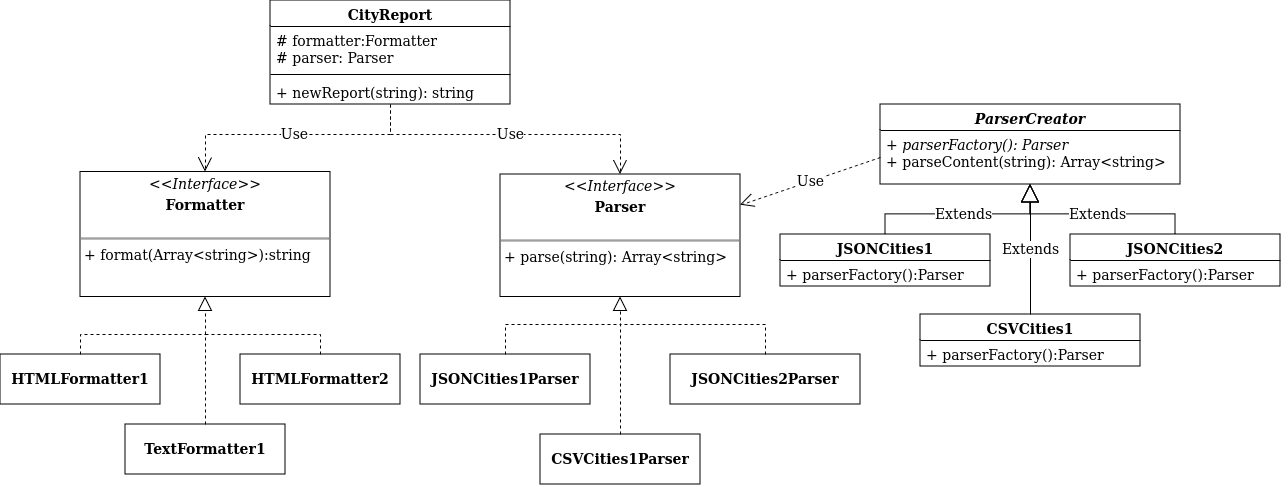

The diagram above was exported from draw.io. Its source (the exported page's mxGraphModel, read from the mxfile embedded in the PNG):
<mxGraphModel dx="1114" dy="611" grid="1" gridSize="10" guides="1" tooltips="1" connect="1" arrows="1" fold="1" page="1" pageScale="1" pageWidth="850" pageHeight="1100" math="0" shadow="0">
  <root>
    <mxCell id="0" />
    <mxCell id="1" parent="0" />
    <mxCell id="9kTMCv7p8vkhi1t3HMVW-1" value="&lt;p style=&quot;margin: 4px 0px 0px; text-align: center; font-size: 14px;&quot;&gt;&lt;i style=&quot;font-size: 14px;&quot;&gt;&amp;lt;&amp;lt;Interface&amp;gt;&amp;gt;&lt;/i&gt;&lt;/p&gt;&lt;p style=&quot;margin: 4px 0px 0px; text-align: center; font-size: 14px;&quot;&gt;&lt;b style=&quot;font-size: 14px;&quot;&gt;Parser&lt;/b&gt;&lt;br style=&quot;font-size: 14px;&quot;&gt;&lt;/p&gt;&lt;br style=&quot;font-size: 14px;&quot;&gt;&lt;hr style=&quot;border-style: solid; font-size: 14px;&quot;&gt;&lt;p style=&quot;margin: 0px 0px 0px 4px; font-size: 14px;&quot;&gt;+ parse(string): Array&amp;lt;string&amp;gt;&lt;br style=&quot;font-size: 14px;&quot;&gt;&lt;/p&gt;" style="verticalAlign=top;align=left;overflow=fill;html=1;whiteSpace=wrap;fontFamily=Lucida Console;fontSize=14;" vertex="1" parent="1">
      <mxGeometry x="520" y="190" width="240" height="122.5" as="geometry" />
    </mxCell>
    <mxCell id="9kTMCv7p8vkhi1t3HMVW-2" value="&lt;i style=&quot;font-size: 14px;&quot;&gt;ParserCreator&lt;/i&gt;" style="swimlane;fontStyle=1;align=center;verticalAlign=top;childLayout=stackLayout;horizontal=1;startSize=26;horizontalStack=0;resizeParent=1;resizeParentMax=0;resizeLast=0;collapsible=1;marginBottom=0;whiteSpace=wrap;html=1;fontFamily=Lucida Console;fontSize=14;" vertex="1" parent="1">
      <mxGeometry x="900" y="120" width="300" height="80" as="geometry" />
    </mxCell>
    <mxCell id="9kTMCv7p8vkhi1t3HMVW-5" value="&lt;div style=&quot;font-size: 14px;&quot;&gt;+ &lt;i style=&quot;font-size: 14px;&quot;&gt;parserFactory(): Parser&lt;/i&gt;&lt;/div&gt;&lt;div style=&quot;font-size: 14px;&quot;&gt;+ parseContent(string): Array&amp;lt;string&amp;gt;&lt;br style=&quot;font-size: 14px;&quot;&gt;&lt;/div&gt;" style="text;strokeColor=none;fillColor=none;align=left;verticalAlign=top;spacingLeft=4;spacingRight=4;overflow=hidden;rotatable=0;points=[[0,0.5,0,0,0],[0.5,1,0,0,0],[1,0.5,0,0,0]];portConstraint=eastwest;whiteSpace=wrap;html=1;fontFamily=Lucida Console;fontSize=14;" vertex="1" parent="9kTMCv7p8vkhi1t3HMVW-2">
      <mxGeometry y="26" width="300" height="54" as="geometry" />
    </mxCell>
    <mxCell id="9kTMCv7p8vkhi1t3HMVW-11" value="&lt;b style=&quot;font-size: 14px;&quot;&gt;CSVCities1Parser&lt;/b&gt;" style="html=1;whiteSpace=wrap;fontFamily=Lucida Console;fontSize=14;" vertex="1" parent="1">
      <mxGeometry x="560" y="450" width="160" height="50" as="geometry" />
    </mxCell>
    <mxCell id="9kTMCv7p8vkhi1t3HMVW-12" value="&lt;b style=&quot;font-size: 14px;&quot;&gt;JSONCities2Parser&lt;/b&gt;" style="html=1;whiteSpace=wrap;fontFamily=Lucida Console;fontSize=14;" vertex="1" parent="1">
      <mxGeometry x="690" y="370" width="190" height="50" as="geometry" />
    </mxCell>
    <mxCell id="9kTMCv7p8vkhi1t3HMVW-13" value="&lt;b style=&quot;font-size: 14px;&quot;&gt;JSONCities1Parser&lt;/b&gt;" style="html=1;whiteSpace=wrap;fontFamily=Lucida Console;fontSize=14;" vertex="1" parent="1">
      <mxGeometry x="440" y="370" width="170" height="50" as="geometry" />
    </mxCell>
    <mxCell id="9kTMCv7p8vkhi1t3HMVW-18" value="JSONCities1" style="swimlane;fontStyle=1;align=center;verticalAlign=top;childLayout=stackLayout;horizontal=1;startSize=26;horizontalStack=0;resizeParent=1;resizeParentMax=0;resizeLast=0;collapsible=1;marginBottom=0;whiteSpace=wrap;html=1;fontFamily=Lucida Console;fontSize=14;" vertex="1" parent="1">
      <mxGeometry x="800" y="250" width="210" height="52" as="geometry" />
    </mxCell>
    <mxCell id="9kTMCv7p8vkhi1t3HMVW-21" value="+ parserFactory():Parser" style="text;strokeColor=none;fillColor=none;align=left;verticalAlign=top;spacingLeft=4;spacingRight=4;overflow=hidden;rotatable=0;points=[[0,0.5],[1,0.5]];portConstraint=eastwest;whiteSpace=wrap;html=1;fontFamily=Lucida Console;fontSize=14;" vertex="1" parent="9kTMCv7p8vkhi1t3HMVW-18">
      <mxGeometry y="26" width="210" height="26" as="geometry" />
    </mxCell>
    <mxCell id="9kTMCv7p8vkhi1t3HMVW-22" value="&lt;div style=&quot;font-size: 14px;&quot;&gt;JSONCities2&lt;/div&gt;" style="swimlane;fontStyle=1;align=center;verticalAlign=top;childLayout=stackLayout;horizontal=1;startSize=26;horizontalStack=0;resizeParent=1;resizeParentMax=0;resizeLast=0;collapsible=1;marginBottom=0;whiteSpace=wrap;html=1;fontFamily=Lucida Console;fontSize=14;" vertex="1" parent="1">
      <mxGeometry x="1090" y="250" width="210" height="52" as="geometry" />
    </mxCell>
    <mxCell id="9kTMCv7p8vkhi1t3HMVW-23" value="+ parserFactory():Parser" style="text;strokeColor=none;fillColor=none;align=left;verticalAlign=top;spacingLeft=4;spacingRight=4;overflow=hidden;rotatable=0;points=[[0,0.5],[1,0.5]];portConstraint=eastwest;whiteSpace=wrap;html=1;fontFamily=Lucida Console;fontSize=14;" vertex="1" parent="9kTMCv7p8vkhi1t3HMVW-22">
      <mxGeometry y="26" width="210" height="26" as="geometry" />
    </mxCell>
    <mxCell id="9kTMCv7p8vkhi1t3HMVW-24" value="&lt;div style=&quot;font-size: 14px;&quot;&gt;CSVCities1&lt;/div&gt;" style="swimlane;fontStyle=1;align=center;verticalAlign=top;childLayout=stackLayout;horizontal=1;startSize=26;horizontalStack=0;resizeParent=1;resizeParentMax=0;resizeLast=0;collapsible=1;marginBottom=0;whiteSpace=wrap;html=1;fontFamily=Lucida Console;fontSize=14;" vertex="1" parent="1">
      <mxGeometry x="940" y="330" width="220" height="52" as="geometry" />
    </mxCell>
    <mxCell id="9kTMCv7p8vkhi1t3HMVW-25" value="+ parserFactory():Parser" style="text;strokeColor=none;fillColor=none;align=left;verticalAlign=top;spacingLeft=4;spacingRight=4;overflow=hidden;rotatable=0;points=[[0,0.5],[1,0.5]];portConstraint=eastwest;whiteSpace=wrap;html=1;fontFamily=Lucida Console;fontSize=14;" vertex="1" parent="9kTMCv7p8vkhi1t3HMVW-24">
      <mxGeometry y="26" width="220" height="26" as="geometry" />
    </mxCell>
    <mxCell id="9kTMCv7p8vkhi1t3HMVW-26" value="&lt;p style=&quot;margin: 4px 0px 0px; text-align: center; font-size: 14px;&quot;&gt;&lt;i style=&quot;font-size: 14px;&quot;&gt;&amp;lt;&amp;lt;Interface&amp;gt;&amp;gt;&lt;/i&gt;&lt;/p&gt;&lt;p style=&quot;margin: 4px 0px 0px; text-align: center; font-size: 14px;&quot;&gt;&lt;b style=&quot;font-size: 14px;&quot;&gt;Formatter&lt;/b&gt;&lt;br style=&quot;font-size: 14px;&quot;&gt;&lt;/p&gt;&lt;br style=&quot;font-size: 14px;&quot;&gt;&lt;hr style=&quot;border-style: solid; font-size: 14px;&quot;&gt;&lt;p style=&quot;margin: 0px 0px 0px 4px; font-size: 14px;&quot;&gt;+ format(Array&amp;lt;string&amp;gt;):string&lt;/p&gt;" style="verticalAlign=top;align=left;overflow=fill;html=1;whiteSpace=wrap;fontFamily=Lucida Console;fontSize=14;" vertex="1" parent="1">
      <mxGeometry x="100" y="187.5" width="250" height="125" as="geometry" />
    </mxCell>
    <mxCell id="9kTMCv7p8vkhi1t3HMVW-28" value="&lt;div style=&quot;font-size: 14px;&quot;&gt;&lt;b style=&quot;font-size: 14px;&quot;&gt;HTMLFormatter1&lt;/b&gt;&lt;/div&gt;" style="html=1;whiteSpace=wrap;fontFamily=Lucida Console;fontSize=14;" vertex="1" parent="1">
      <mxGeometry x="20" y="370" width="160" height="50" as="geometry" />
    </mxCell>
    <mxCell id="9kTMCv7p8vkhi1t3HMVW-29" value="&lt;div style=&quot;font-size: 14px;&quot;&gt;&lt;b style=&quot;font-size: 14px;&quot;&gt;HTMLFormatter2&lt;/b&gt;&lt;/div&gt;" style="html=1;whiteSpace=wrap;fontFamily=Lucida Console;fontSize=14;" vertex="1" parent="1">
      <mxGeometry x="260" y="370" width="160" height="50" as="geometry" />
    </mxCell>
    <mxCell id="9kTMCv7p8vkhi1t3HMVW-30" value="&lt;div style=&quot;font-size: 14px;&quot;&gt;&lt;b style=&quot;font-size: 14px;&quot;&gt;TextFormatter1&lt;/b&gt;&lt;/div&gt;" style="html=1;whiteSpace=wrap;fontFamily=Lucida Console;fontSize=14;" vertex="1" parent="1">
      <mxGeometry x="145" y="440" width="160" height="50" as="geometry" />
    </mxCell>
    <mxCell id="9kTMCv7p8vkhi1t3HMVW-31" value="CityReport" style="swimlane;fontStyle=1;align=center;verticalAlign=top;childLayout=stackLayout;horizontal=1;startSize=26;horizontalStack=0;resizeParent=1;resizeParentMax=0;resizeLast=0;collapsible=1;marginBottom=0;whiteSpace=wrap;html=1;fontFamily=Lucida Console;fontSize=14;" vertex="1" parent="1">
      <mxGeometry x="290" y="16" width="240" height="104" as="geometry" />
    </mxCell>
    <mxCell id="9kTMCv7p8vkhi1t3HMVW-32" value="&lt;div style=&quot;font-size: 14px;&quot;&gt;# formatter:Formatter&lt;/div&gt;&lt;div style=&quot;font-size: 14px;&quot;&gt;# parser: Parser&lt;br style=&quot;font-size: 14px;&quot;&gt;&lt;/div&gt;" style="text;strokeColor=none;fillColor=none;align=left;verticalAlign=top;spacingLeft=4;spacingRight=4;overflow=hidden;rotatable=0;points=[[0,0.5],[1,0.5]];portConstraint=eastwest;whiteSpace=wrap;html=1;fontFamily=Lucida Console;fontSize=14;" vertex="1" parent="9kTMCv7p8vkhi1t3HMVW-31">
      <mxGeometry y="26" width="240" height="44" as="geometry" />
    </mxCell>
    <mxCell id="9kTMCv7p8vkhi1t3HMVW-33" value="" style="line;strokeWidth=1;fillColor=none;align=left;verticalAlign=middle;spacingTop=-1;spacingLeft=3;spacingRight=3;rotatable=0;labelPosition=right;points=[];portConstraint=eastwest;strokeColor=inherit;fontFamily=Lucida Console;fontSize=14;" vertex="1" parent="9kTMCv7p8vkhi1t3HMVW-31">
      <mxGeometry y="70" width="240" height="8" as="geometry" />
    </mxCell>
    <mxCell id="9kTMCv7p8vkhi1t3HMVW-34" value="+ newReport(string): string" style="text;strokeColor=none;fillColor=none;align=left;verticalAlign=top;spacingLeft=4;spacingRight=4;overflow=hidden;rotatable=0;points=[[0,0.5,0,0,0],[1,0.5,0,0,0]];portConstraint=eastwest;whiteSpace=wrap;html=1;fontFamily=Lucida Console;fontSize=14;" vertex="1" parent="9kTMCv7p8vkhi1t3HMVW-31">
      <mxGeometry y="78" width="240" height="26" as="geometry" />
    </mxCell>
    <mxCell id="9kTMCv7p8vkhi1t3HMVW-35" value="" style="endArrow=block;dashed=1;endFill=0;endSize=12;html=1;rounded=0;exitX=0.5;exitY=0;exitDx=0;exitDy=0;entryX=0.5;entryY=1;entryDx=0;entryDy=0;fontFamily=Lucida Console;fontSize=14;" edge="1" parent="1" source="9kTMCv7p8vkhi1t3HMVW-30" target="9kTMCv7p8vkhi1t3HMVW-26">
      <mxGeometry width="160" relative="1" as="geometry">
        <mxPoint x="470" y="290" as="sourcePoint" />
        <mxPoint x="630" y="290" as="targetPoint" />
      </mxGeometry>
    </mxCell>
    <mxCell id="9kTMCv7p8vkhi1t3HMVW-36" value="" style="endArrow=none;dashed=1;endFill=0;endSize=12;html=1;rounded=0;exitX=0.5;exitY=0;exitDx=0;exitDy=0;fontFamily=Lucida Console;fontSize=14;" edge="1" parent="1" source="9kTMCv7p8vkhi1t3HMVW-29">
      <mxGeometry width="160" relative="1" as="geometry">
        <mxPoint x="470" y="290" as="sourcePoint" />
        <mxPoint x="225" y="350" as="targetPoint" />
        <Array as="points">
          <mxPoint x="340" y="350" />
          <mxPoint x="280" y="350" />
        </Array>
      </mxGeometry>
    </mxCell>
    <mxCell id="9kTMCv7p8vkhi1t3HMVW-38" value="" style="endArrow=none;dashed=1;endFill=0;endSize=12;html=1;rounded=0;exitX=0.5;exitY=0;exitDx=0;exitDy=0;fontFamily=Lucida Console;fontSize=14;" edge="1" parent="1" source="9kTMCv7p8vkhi1t3HMVW-28">
      <mxGeometry width="160" relative="1" as="geometry">
        <mxPoint x="470" y="290" as="sourcePoint" />
        <mxPoint x="230" y="350" as="targetPoint" />
        <Array as="points">
          <mxPoint x="100" y="350" />
        </Array>
      </mxGeometry>
    </mxCell>
    <mxCell id="9kTMCv7p8vkhi1t3HMVW-39" value="Use" style="endArrow=open;endSize=12;dashed=1;html=1;rounded=0;entryX=0.5;entryY=0;entryDx=0;entryDy=0;exitX=0.5;exitY=1;exitDx=0;exitDy=0;fontFamily=Lucida Console;fontSize=14;" edge="1" parent="1" source="9kTMCv7p8vkhi1t3HMVW-31" target="9kTMCv7p8vkhi1t3HMVW-1">
      <mxGeometry width="160" relative="1" as="geometry">
        <mxPoint x="410" y="170" as="sourcePoint" />
        <mxPoint x="630" y="290" as="targetPoint" />
        <Array as="points">
          <mxPoint x="410" y="150" />
          <mxPoint x="640" y="150" />
        </Array>
      </mxGeometry>
    </mxCell>
    <mxCell id="9kTMCv7p8vkhi1t3HMVW-40" value="Use" style="endArrow=open;endSize=12;dashed=1;html=1;rounded=0;exitX=0.5;exitY=1;exitDx=0;exitDy=0;entryX=0.5;entryY=0;entryDx=0;entryDy=0;fontFamily=Lucida Console;fontSize=14;" edge="1" parent="1" source="9kTMCv7p8vkhi1t3HMVW-31" target="9kTMCv7p8vkhi1t3HMVW-26">
      <mxGeometry width="160" relative="1" as="geometry">
        <mxPoint x="470" y="290" as="sourcePoint" />
        <mxPoint x="630" y="290" as="targetPoint" />
        <Array as="points">
          <mxPoint x="410" y="150" />
          <mxPoint x="225" y="150" />
        </Array>
      </mxGeometry>
    </mxCell>
    <mxCell id="9kTMCv7p8vkhi1t3HMVW-42" value="" style="endArrow=block;dashed=1;endFill=0;endSize=12;html=1;rounded=0;exitX=0.5;exitY=0;exitDx=0;exitDy=0;entryX=0.5;entryY=1;entryDx=0;entryDy=0;fontFamily=Lucida Console;fontSize=14;" edge="1" parent="1" source="9kTMCv7p8vkhi1t3HMVW-11" target="9kTMCv7p8vkhi1t3HMVW-1">
      <mxGeometry width="160" relative="1" as="geometry">
        <mxPoint x="639.5" y="458.5" as="sourcePoint" />
        <mxPoint x="639.5" y="331.5" as="targetPoint" />
      </mxGeometry>
    </mxCell>
    <mxCell id="9kTMCv7p8vkhi1t3HMVW-43" value="" style="endArrow=none;dashed=1;endFill=0;endSize=12;html=1;rounded=0;exitX=0.5;exitY=0;exitDx=0;exitDy=0;fontFamily=Lucida Console;fontSize=14;" edge="1" parent="1" source="9kTMCv7p8vkhi1t3HMVW-12">
      <mxGeometry width="160" relative="1" as="geometry">
        <mxPoint x="785" y="360" as="sourcePoint" />
        <mxPoint x="640" y="340" as="targetPoint" />
        <Array as="points">
          <mxPoint x="785" y="340" />
          <mxPoint x="725" y="340" />
        </Array>
      </mxGeometry>
    </mxCell>
    <mxCell id="9kTMCv7p8vkhi1t3HMVW-44" value="" style="endArrow=none;dashed=1;endFill=0;endSize=12;html=1;rounded=0;exitX=0.5;exitY=0;exitDx=0;exitDy=0;fontFamily=Lucida Console;fontSize=14;" edge="1" parent="1" source="9kTMCv7p8vkhi1t3HMVW-13">
      <mxGeometry width="160" relative="1" as="geometry">
        <mxPoint x="510" y="360" as="sourcePoint" />
        <mxPoint x="640" y="340" as="targetPoint" />
        <Array as="points">
          <mxPoint x="525" y="340" />
        </Array>
      </mxGeometry>
    </mxCell>
    <mxCell id="9kTMCv7p8vkhi1t3HMVW-46" value="Extends" style="endArrow=block;endSize=16;endFill=0;html=1;rounded=0;exitX=0.5;exitY=0;exitDx=0;exitDy=0;entryX=0.5;entryY=1;entryDx=0;entryDy=0;fontFamily=Lucida Console;fontSize=14;" edge="1" parent="1" source="9kTMCv7p8vkhi1t3HMVW-24" target="9kTMCv7p8vkhi1t3HMVW-2">
      <mxGeometry width="160" relative="1" as="geometry">
        <mxPoint x="750" y="250" as="sourcePoint" />
        <mxPoint x="910" y="250" as="targetPoint" />
      </mxGeometry>
    </mxCell>
    <mxCell id="9kTMCv7p8vkhi1t3HMVW-47" value="Extends" style="endArrow=block;endSize=16;endFill=0;html=1;rounded=0;exitX=0.5;exitY=0;exitDx=0;exitDy=0;entryX=0.5;entryY=1;entryDx=0;entryDy=0;entryPerimeter=0;fontFamily=Lucida Console;fontSize=14;" edge="1" parent="1" source="9kTMCv7p8vkhi1t3HMVW-18" target="9kTMCv7p8vkhi1t3HMVW-5">
      <mxGeometry width="160" relative="1" as="geometry">
        <mxPoint x="750" y="250" as="sourcePoint" />
        <mxPoint x="1010" y="210" as="targetPoint" />
        <Array as="points">
          <mxPoint x="905" y="230" />
          <mxPoint x="1050" y="230" />
        </Array>
      </mxGeometry>
    </mxCell>
    <mxCell id="9kTMCv7p8vkhi1t3HMVW-48" value="Extends" style="endArrow=block;endSize=16;endFill=0;html=1;rounded=0;exitX=0.5;exitY=0;exitDx=0;exitDy=0;entryX=0.5;entryY=1;entryDx=0;entryDy=0;entryPerimeter=0;fontFamily=Lucida Console;fontSize=14;" edge="1" parent="1" source="9kTMCv7p8vkhi1t3HMVW-22" target="9kTMCv7p8vkhi1t3HMVW-5">
      <mxGeometry width="160" relative="1" as="geometry">
        <mxPoint x="750" y="250" as="sourcePoint" />
        <mxPoint x="910" y="250" as="targetPoint" />
        <Array as="points">
          <mxPoint x="1195" y="230" />
          <mxPoint x="1050" y="230" />
        </Array>
      </mxGeometry>
    </mxCell>
    <mxCell id="9kTMCv7p8vkhi1t3HMVW-49" value="Use" style="endArrow=open;endSize=12;dashed=1;html=1;rounded=0;exitX=0;exitY=0.5;exitDx=0;exitDy=0;exitPerimeter=0;entryX=1;entryY=0.25;entryDx=0;entryDy=0;fontFamily=Lucida Console;fontSize=14;" edge="1" parent="1" source="9kTMCv7p8vkhi1t3HMVW-5" target="9kTMCv7p8vkhi1t3HMVW-1">
      <mxGeometry width="160" relative="1" as="geometry">
        <mxPoint x="520" y="330" as="sourcePoint" />
        <mxPoint x="680" y="330" as="targetPoint" />
      </mxGeometry>
    </mxCell>
  </root>
</mxGraphModel>